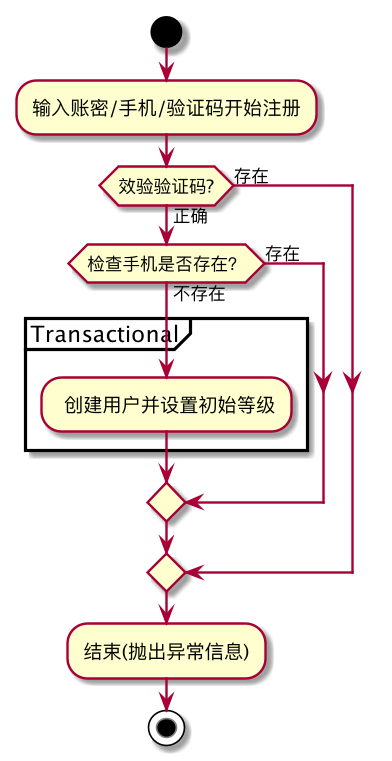

The diagram above was rendered by PlantUML. Its source (embedded in the PNG):
@startuml
scale 2
start
:输入账密/手机/验证码开始注册;
if (效验验证码?) then (正确)

 if(检查手机是否存在？) then (不存在)

 partition Transactional {
 : 创建用户并设置初始等级;
 }
 else (存在)
 endif;
else (存在)
 endif;
 :结束(抛出异常信息);
stop
@enduml